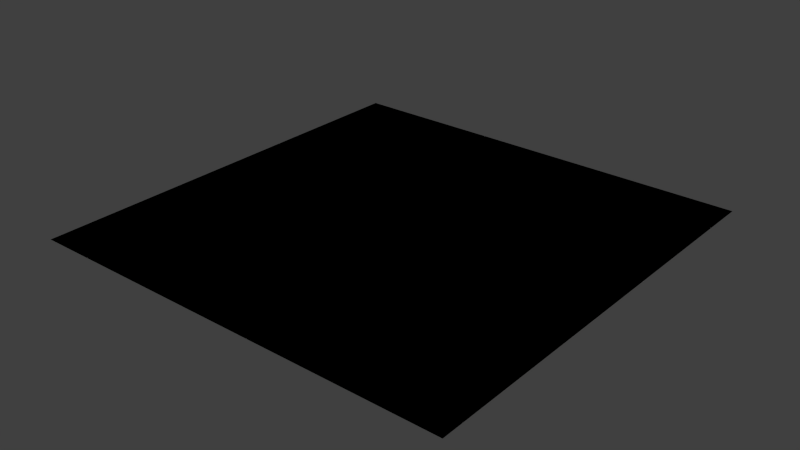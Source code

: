 # Source: Roads.blend  (saved by Blender 2.69.0; exported with 4.5.12 LTS)
import bpy
from mathutils import Matrix  # noqa: F401  (used for matrix-valued properties, if any)

bpy.ops.wm.read_factory_settings(use_empty=True)
scene = bpy.context.scene
scene.name = 'RoadScene'

# ---- collections
col_collection_1 = bpy.data.collections.new('Collection 1'); scene.collection.children.link(col_collection_1)

# ---- materials (node trees are filled in below, after node groups)
mat_roadmaterial = bpy.data.materials.new('RoadMaterial')
mat_roadmaterial.alpha_threshold = 0.0
mat_roadmaterial.use_transparent_shadow = False
mat_roadmaterial.preview_render_type = 'FLAT'
mat_roadmaterial.roughness = 0.5
mat_roadmaterial.line_color = (0.0, 0.0, 0.0, 1.0)
mat_roadmaterial_001 = bpy.data.materials.new('RoadMaterial.001')
mat_roadmaterial_001.alpha_threshold = 0.0
mat_roadmaterial_001.use_transparent_shadow = False
mat_roadmaterial_001.preview_render_type = 'FLAT'
mat_roadmaterial_001.roughness = 0.5
mat_roadmaterial_001.line_color = (0.0, 0.0, 0.0, 1.0)
mat_roadmaterial_003 = bpy.data.materials.new('RoadMaterial.003')
mat_roadmaterial_003.alpha_threshold = 0.0
mat_roadmaterial_003.use_transparent_shadow = False
mat_roadmaterial_003.preview_render_type = 'FLAT'
mat_roadmaterial_003.roughness = 0.5
mat_roadmaterial_003.line_color = (0.0, 0.0, 0.0, 1.0)
mat_roadnsmaterial = bpy.data.materials.new('RoadNSMaterial')
mat_roadnsmaterial.alpha_threshold = 0.0
mat_roadnsmaterial.use_transparent_shadow = False
mat_roadnsmaterial.preview_render_type = 'FLAT'
mat_roadnsmaterial.roughness = 0.5
mat_roadnsmaterial.line_color = (0.0, 0.0, 0.0, 1.0)
mat_roadmaterial_004 = bpy.data.materials.new('RoadMaterial.004')
mat_roadmaterial_004.alpha_threshold = 0.0
mat_roadmaterial_004.use_transparent_shadow = False
mat_roadmaterial_004.preview_render_type = 'FLAT'
mat_roadmaterial_004.roughness = 0.5
mat_roadmaterial_004.line_color = (0.0, 0.0, 0.0, 1.0)
mat_roadmaterial_005 = bpy.data.materials.new('RoadMaterial.005')
mat_roadmaterial_005.alpha_threshold = 0.0
mat_roadmaterial_005.use_transparent_shadow = False
mat_roadmaterial_005.preview_render_type = 'FLAT'
mat_roadmaterial_005.roughness = 0.5
mat_roadmaterial_005.line_color = (0.0, 0.0, 0.0, 1.0)
mat_roadmaterial_006 = bpy.data.materials.new('RoadMaterial.006')
mat_roadmaterial_006.alpha_threshold = 0.0
mat_roadmaterial_006.use_transparent_shadow = False
mat_roadmaterial_006.preview_render_type = 'FLAT'
mat_roadmaterial_006.roughness = 0.5
mat_roadmaterial_006.line_color = (0.0, 0.0, 0.0, 1.0)
mat_roadmaterial_007 = bpy.data.materials.new('RoadMaterial.007')
mat_roadmaterial_007.alpha_threshold = 0.0
mat_roadmaterial_007.use_transparent_shadow = False
mat_roadmaterial_007.preview_render_type = 'FLAT'
mat_roadmaterial_007.roughness = 0.5
mat_roadmaterial_007.line_color = (0.0, 0.0, 0.0, 1.0)

# ---- material node trees

# ---- world
world_world = bpy.data.worlds.new('World'); scene.world = world_world
world_world.color = (0.05088, 0.05088, 0.05088)
world_world.use_sun_shadow = False
world_world.sun_shadow_jitter_overblur = 0.0
world_world.cycles.sampling_method = 'MANUAL'
world_world.cycles.sample_map_resolution = 256

# ---- meshes
me_plane = bpy.data.meshes.new('Plane')
me_plane.from_pydata([(1.0, -1.0, 0.0), (-1.0, -1.0, 0.0), (1.0, 1.0, 0.0), (-1.0, 1.0, 0.0)], [], [(1, 0, 2, 3)])
_uv = me_plane.uv_layers.new(name='UVMap')
_uv.uv.foreach_set('vector', [0.0001001, 9.998e-05, 0.9999, 0.0001, 0.9999, 0.9999, 9.998e-05, 0.9999])
me_plane.materials.append(mat_roadmaterial)
me_plane.use_remesh_preserve_volume = False
me_plane.use_remesh_preserve_attributes = False
me_plane.use_mirror_vertex_groups = False
me_plane.update()
me_plane_001 = bpy.data.meshes.new('Plane.001')
me_plane_001.from_pydata([(1.0, -1.0, 0.0), (-1.0, -1.0, 0.0), (1.0, 1.0, 0.0), (-1.0, 1.0, 0.0)], [], [(1, 0, 2, 3)])
_uv = me_plane_001.uv_layers.new(name='UVMap')
_uv.uv.foreach_set('vector', [0.0001001, 9.998e-05, 0.9999, 0.0001, 0.9999, 0.9999, 9.998e-05, 0.9999])
me_plane_001.materials.append(mat_roadmaterial_001)
me_plane_001.use_remesh_preserve_volume = False
me_plane_001.use_remesh_preserve_attributes = False
me_plane_001.use_mirror_vertex_groups = False
me_plane_001.update()
me_plane_003 = bpy.data.meshes.new('Plane.003')
me_plane_003.from_pydata([(1.0, -1.0, 0.0), (-1.0, -1.0, 0.0), (1.0, 1.0, 0.0), (-1.0, 1.0, 0.0)], [], [(1, 0, 2, 3)])
_uv = me_plane_003.uv_layers.new(name='UVMap')
_uv.uv.foreach_set('vector', [0.0001001, 9.998e-05, 0.9999, 0.0001, 0.9999, 0.9999, 9.998e-05, 0.9999])
me_plane_003.materials.append(mat_roadmaterial_003)
me_plane_003.use_remesh_preserve_volume = False
me_plane_003.use_remesh_preserve_attributes = False
me_plane_003.use_mirror_vertex_groups = False
me_plane_003.update()
me_plane_004 = bpy.data.meshes.new('Plane.004')
me_plane_004.from_pydata([(1.0, -1.0, 0.0), (-1.0, -1.0, 0.0), (1.0, 1.0, 0.0), (-1.0, 1.0, 0.0)], [], [(1, 0, 2, 3)])
_uv = me_plane_004.uv_layers.new(name='UVMap')
_uv.uv.foreach_set('vector', [0.0001001, 9.998e-05, 0.9999, 0.0001, 0.9999, 0.9999, 9.998e-05, 0.9999])
me_plane_004.materials.append(mat_roadnsmaterial)
me_plane_004.use_remesh_preserve_volume = False
me_plane_004.use_remesh_preserve_attributes = False
me_plane_004.use_mirror_vertex_groups = False
me_plane_004.update()
me_plane_005 = bpy.data.meshes.new('Plane.005')
me_plane_005.from_pydata([(1.0, -1.0, 0.0), (-1.0, -1.0, 0.0), (1.0, 1.0, 0.0), (-1.0, 1.0, 0.0)], [], [(1, 0, 2, 3)])
_uv = me_plane_005.uv_layers.new(name='UVMap')
_uv.uv.foreach_set('vector', [0.0001001, 9.998e-05, 0.9999, 0.0001, 0.9999, 0.9999, 9.998e-05, 0.9999])
me_plane_005.materials.append(mat_roadmaterial_004)
me_plane_005.use_remesh_preserve_volume = False
me_plane_005.use_remesh_preserve_attributes = False
me_plane_005.use_mirror_vertex_groups = False
me_plane_005.update()
me_plane_006 = bpy.data.meshes.new('Plane.006')
me_plane_006.from_pydata([(1.0, -1.0, 0.0), (-1.0, -1.0, 0.0), (1.0, 1.0, 0.0), (-1.0, 1.0, 0.0)], [], [(1, 0, 2, 3)])
_uv = me_plane_006.uv_layers.new(name='UVMap')
_uv.uv.foreach_set('vector', [0.0001001, 9.998e-05, 0.9999, 0.0001, 0.9999, 0.9999, 9.998e-05, 0.9999])
me_plane_006.materials.append(mat_roadmaterial_005)
me_plane_006.use_remesh_preserve_volume = False
me_plane_006.use_remesh_preserve_attributes = False
me_plane_006.use_mirror_vertex_groups = False
me_plane_006.update()
me_plane_007 = bpy.data.meshes.new('Plane.007')
me_plane_007.from_pydata([(1.0, -1.0, 0.0), (-1.0, -1.0, 0.0), (1.0, 1.0, 0.0), (-1.0, 1.0, 0.0)], [], [(1, 0, 2, 3)])
_uv = me_plane_007.uv_layers.new(name='UVMap')
_uv.uv.foreach_set('vector', [0.0001001, 9.998e-05, 0.9999, 0.0001, 0.9999, 0.9999, 9.998e-05, 0.9999])
me_plane_007.materials.append(mat_roadmaterial_006)
me_plane_007.use_remesh_preserve_volume = False
me_plane_007.use_remesh_preserve_attributes = False
me_plane_007.use_mirror_vertex_groups = False
me_plane_007.update()
me_plane_008 = bpy.data.meshes.new('Plane.008')
me_plane_008.from_pydata([(1.0, -1.0, 0.0), (-1.0, -1.0, 0.0), (1.0, 1.0, 0.0), (-1.0, 1.0, 0.0)], [], [(1, 0, 2, 3)])
_uv = me_plane_008.uv_layers.new(name='UVMap')
_uv.uv.foreach_set('vector', [0.0001001, 9.998e-05, 0.9999, 0.0001, 0.9999, 0.9999, 9.998e-05, 0.9999])
me_plane_008.materials.append(mat_roadmaterial_007)
me_plane_008.use_remesh_preserve_volume = False
me_plane_008.use_remesh_preserve_attributes = False
me_plane_008.use_mirror_vertex_groups = False
me_plane_008.update()

# ---- objects
ob_roadnews = bpy.data.objects.new('RoadNEWS', me_plane)
ob_roadew = bpy.data.objects.new('RoadEW', me_plane_001)
ob_roadne = bpy.data.objects.new('RoadNE', me_plane_003)
ob_roadns = bpy.data.objects.new('RoadNS', me_plane_004)
ob_roadnw = bpy.data.objects.new('RoadNW', me_plane_005)
ob_roadplaza = bpy.data.objects.new('RoadPLAZA', me_plane_006)
ob_roadse = bpy.data.objects.new('RoadSE', me_plane_007)
ob_roadsw = bpy.data.objects.new('RoadSW', me_plane_008)

# ---- transforms, parenting, visibility, modifiers, constraints
ob_roadnews.location = (0.0, 0.0, 0.0)
ob_roadnews.lock_location = (True, True, True)
ob_roadnews.lock_rotation = (True, True, True)
ob_roadnews.lock_scale = (True, True, True)
ob_roadnews.lineart.crease_threshold = 0.0
ob_roadew.location = (0.0, 0.0, 0.0)
ob_roadew.lock_location = (True, True, True)
ob_roadew.lock_rotation = (True, True, True)
ob_roadew.lock_scale = (True, True, True)
ob_roadew.lineart.crease_threshold = 0.0
ob_roadne.location = (0.0, 0.0, 0.0)
ob_roadne.lock_location = (True, True, True)
ob_roadne.lock_rotation = (True, True, True)
ob_roadne.lock_scale = (True, True, True)
ob_roadne.lineart.crease_threshold = 0.0
ob_roadns.location = (0.0, 0.0, 0.0)
ob_roadns.lock_location = (True, True, True)
ob_roadns.lock_rotation = (True, True, True)
ob_roadns.lock_scale = (True, True, True)
ob_roadns.lineart.crease_threshold = 0.0
ob_roadnw.location = (0.0, 0.0, 0.0)
ob_roadnw.lock_location = (True, True, True)
ob_roadnw.lock_rotation = (True, True, True)
ob_roadnw.lock_scale = (True, True, True)
ob_roadnw.lineart.crease_threshold = 0.0
ob_roadplaza.location = (0.0, 0.0, 0.0)
ob_roadplaza.lock_location = (True, True, True)
ob_roadplaza.lock_rotation = (True, True, True)
ob_roadplaza.lock_scale = (True, True, True)
ob_roadplaza.lineart.crease_threshold = 0.0
ob_roadse.location = (0.0, 0.0, 0.0)
ob_roadse.lock_location = (True, True, True)
ob_roadse.lock_rotation = (True, True, True)
ob_roadse.lock_scale = (True, True, True)
ob_roadse.lineart.crease_threshold = 0.0
ob_roadsw.location = (0.0, 0.0, 0.0)
ob_roadsw.lock_location = (True, True, True)
ob_roadsw.lock_rotation = (True, True, True)
ob_roadsw.lock_scale = (True, True, True)
ob_roadsw.lineart.crease_threshold = 0.0

# ---- collection membership
col_collection_1.objects.link(ob_roadnews)
col_collection_1.objects.link(ob_roadew)
col_collection_1.objects.link(ob_roadne)
col_collection_1.objects.link(ob_roadns)
col_collection_1.objects.link(ob_roadnw)
col_collection_1.objects.link(ob_roadplaza)
col_collection_1.objects.link(ob_roadse)
col_collection_1.objects.link(ob_roadsw)

# ---- scene / render settings (as saved in the file)
scene.frame_start = 1; scene.frame_end = 250; scene.frame_set(1)
scene.render.engine = 'BLENDER_EEVEE_NEXT'
scene.render.image_settings.compression = 90
scene.render.resolution_percentage = 50
scene.render.dither_intensity = 0.0
scene.cycles.use_denoising = False
scene.cycles.samples = 10
scene.cycles.sampling_pattern = 'TABULATED_SOBOL'
scene.cycles.light_sampling_threshold = 0.0
scene.cycles.use_adaptive_sampling = False
scene.cycles.use_light_tree = False
scene.cycles.blur_glossy = 0.0
scene.cycles.volume_bounces = 1
scene.cycles.pixel_filter_type = 'GAUSSIAN'
scene.cycles.sample_clamp_indirect = 0.0
scene.view_settings.view_transform = 'Standard'
bpy.context.view_layer.update()

# ---- added for rendering (the .blend has no active camera and no usable light): camera, sun
cam_auto = bpy.data.cameras.new('AutoCamera')
cam_auto.lens = 50.0
cam_auto.sensor_width = 36.0
cam_auto.clip_end = 1000.0
ob_auto_camera = bpy.data.objects.new('AutoCamera', cam_auto)
scene.collection.objects.link(ob_auto_camera)
ob_auto_camera.location = (2.61693, -3.14032, 2.09354)
ob_auto_camera.rotation_euler = (1.09748, -7.21219e-08, 0.694738)
scene.camera = ob_auto_camera
light_auto_sun = bpy.data.lights.new('AutoSun', 'SUN')
light_auto_sun.energy = 3.0
light_auto_sun.angle = 0.0523599
ob_auto_sun = bpy.data.objects.new('AutoSun', light_auto_sun)
scene.collection.objects.link(ob_auto_sun)
ob_auto_sun.rotation_euler = (0.872665, 0.174533, 0.523599)
bpy.context.view_layer.update()
